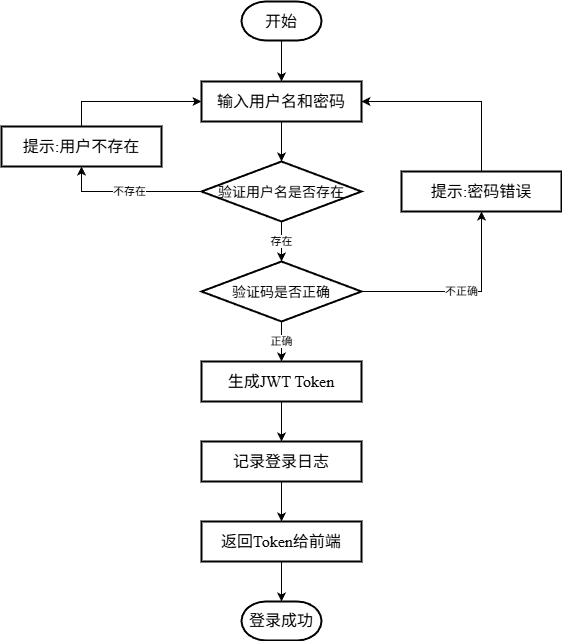

The diagram above was exported from draw.io. Its source (the exported page's mxGraphModel, read from the mxfile embedded in the PNG):
<mxGraphModel dx="1174" dy="1262" grid="1" gridSize="10" guides="1" tooltips="1" connect="1" arrows="1" fold="1" page="1" pageScale="1" pageWidth="827" pageHeight="1169" math="0" shadow="0">
  <root>
    <mxCell id="0" />
    <mxCell id="1" parent="0" />
    <mxCell id="anx8LPV8PzRxpbcYVi03-25" edge="1" parent="1" source="anx8LPV8PzRxpbcYVi03-22" style="edgeStyle=orthogonalEdgeStyle;rounded=0;orthogonalLoop=1;jettySize=auto;html=1;exitX=0.5;exitY=1;exitDx=0;exitDy=0;exitPerimeter=0;entryX=0.5;entryY=0;entryDx=0;entryDy=0;" target="anx8LPV8PzRxpbcYVi03-23">
      <mxGeometry relative="1" as="geometry" />
    </mxCell>
    <mxCell id="anx8LPV8PzRxpbcYVi03-22" parent="1" style="strokeWidth=2;html=1;shape=mxgraph.flowchart.terminator;whiteSpace=wrap;fontSize=16;fontFamily=Times New Roman;textDirection=ltr;labelBackgroundColor=none;" value="开始" vertex="1">
      <mxGeometry height="39" width="80" x="360" y="80" as="geometry" />
    </mxCell>
    <mxCell id="anx8LPV8PzRxpbcYVi03-23" parent="1" style="rounded=0;whiteSpace=wrap;html=1;strokeWidth=2;fontSize=16;fontFamily=Times New Roman;textDirection=ltr;" value="输入用户名和密码" vertex="1">
      <mxGeometry height="40" width="160" x="320" y="160" as="geometry" />
    </mxCell>
    <mxCell id="xtHJA5VfVXT3P4Dm-J54-9" edge="1" parent="1" source="anx8LPV8PzRxpbcYVi03-24" style="edgeStyle=orthogonalEdgeStyle;rounded=0;orthogonalLoop=1;jettySize=auto;html=1;exitX=0;exitY=0.5;exitDx=0;exitDy=0;exitPerimeter=0;entryX=0.5;entryY=1;entryDx=0;entryDy=0;fontFamily=Times New Roman;" target="xtHJA5VfVXT3P4Dm-J54-6" value="不存在">
      <mxGeometry relative="1" as="geometry">
        <mxPoint as="offset" />
      </mxGeometry>
    </mxCell>
    <mxCell id="anx8LPV8PzRxpbcYVi03-24" parent="1" style="strokeWidth=2;html=1;shape=mxgraph.flowchart.decision;whiteSpace=wrap;fontSize=16;fontFamily=Times New Roman;textDirection=ltr;" value="&lt;font style=&quot;font-size: 14px;&quot;&gt;验证用户名是否存在&lt;/font&gt;" vertex="1">
      <mxGeometry height="60" width="160" x="320" y="240" as="geometry" />
    </mxCell>
    <mxCell id="anx8LPV8PzRxpbcYVi03-26" edge="1" parent="1" source="anx8LPV8PzRxpbcYVi03-23" style="edgeStyle=orthogonalEdgeStyle;rounded=0;orthogonalLoop=1;jettySize=auto;html=1;exitX=0.5;exitY=1;exitDx=0;exitDy=0;entryX=0.5;entryY=0;entryDx=0;entryDy=0;entryPerimeter=0;" target="anx8LPV8PzRxpbcYVi03-24">
      <mxGeometry relative="1" as="geometry" />
    </mxCell>
    <mxCell id="xtHJA5VfVXT3P4Dm-J54-8" edge="1" parent="1" source="anx8LPV8PzRxpbcYVi03-27" style="edgeStyle=orthogonalEdgeStyle;rounded=0;orthogonalLoop=1;jettySize=auto;html=1;exitX=1;exitY=0.5;exitDx=0;exitDy=0;exitPerimeter=0;entryX=0.5;entryY=1;entryDx=0;entryDy=0;fontFamily=Times New Roman;" target="xtHJA5VfVXT3P4Dm-J54-5" value="不正确">
      <mxGeometry relative="1" as="geometry" />
    </mxCell>
    <mxCell id="xtHJA5VfVXT3P4Dm-J54-10" edge="1" parent="1" source="anx8LPV8PzRxpbcYVi03-27" style="edgeStyle=orthogonalEdgeStyle;rounded=0;orthogonalLoop=1;jettySize=auto;html=1;exitX=0.5;exitY=1;exitDx=0;exitDy=0;exitPerimeter=0;entryX=0.5;entryY=0;entryDx=0;entryDy=0;fontFamily=Times New Roman;" target="xtHJA5VfVXT3P4Dm-J54-1" value="正确">
      <mxGeometry relative="1" as="geometry" />
    </mxCell>
    <mxCell id="anx8LPV8PzRxpbcYVi03-27" parent="1" style="strokeWidth=2;html=1;shape=mxgraph.flowchart.decision;whiteSpace=wrap;fontSize=16;fontFamily=Times New Roman;textDirection=ltr;" value="&lt;font style=&quot;font-size: 14px;&quot;&gt;验证码是否正确&lt;/font&gt;" vertex="1">
      <mxGeometry height="60" width="160" x="320" y="340" as="geometry" />
    </mxCell>
    <mxCell id="anx8LPV8PzRxpbcYVi03-28" edge="1" parent="1" source="anx8LPV8PzRxpbcYVi03-24" style="edgeStyle=orthogonalEdgeStyle;rounded=0;orthogonalLoop=1;jettySize=auto;html=1;exitX=0.5;exitY=1;exitDx=0;exitDy=0;exitPerimeter=0;entryX=0.5;entryY=0;entryDx=0;entryDy=0;entryPerimeter=0;fontFamily=Times New Roman;" target="anx8LPV8PzRxpbcYVi03-27" value="存在">
      <mxGeometry relative="1" as="geometry" />
    </mxCell>
    <mxCell id="xtHJA5VfVXT3P4Dm-J54-11" edge="1" parent="1" source="xtHJA5VfVXT3P4Dm-J54-1" style="edgeStyle=orthogonalEdgeStyle;rounded=0;orthogonalLoop=1;jettySize=auto;html=1;exitX=0.5;exitY=1;exitDx=0;exitDy=0;entryX=0.5;entryY=0;entryDx=0;entryDy=0;" target="xtHJA5VfVXT3P4Dm-J54-2">
      <mxGeometry relative="1" as="geometry" />
    </mxCell>
    <mxCell id="xtHJA5VfVXT3P4Dm-J54-1" parent="1" style="rounded=0;whiteSpace=wrap;html=1;strokeWidth=2;fontSize=16;fontFamily=Times New Roman;textDirection=ltr;" value="生成JWT Token" vertex="1">
      <mxGeometry height="40" width="160" x="320" y="440" as="geometry" />
    </mxCell>
    <mxCell id="xtHJA5VfVXT3P4Dm-J54-12" edge="1" parent="1" source="xtHJA5VfVXT3P4Dm-J54-2" style="edgeStyle=orthogonalEdgeStyle;rounded=0;orthogonalLoop=1;jettySize=auto;html=1;exitX=0.5;exitY=1;exitDx=0;exitDy=0;entryX=0.5;entryY=0;entryDx=0;entryDy=0;" target="xtHJA5VfVXT3P4Dm-J54-3">
      <mxGeometry relative="1" as="geometry" />
    </mxCell>
    <mxCell id="xtHJA5VfVXT3P4Dm-J54-2" parent="1" style="rounded=0;whiteSpace=wrap;html=1;strokeWidth=2;fontSize=16;fontFamily=Times New Roman;textDirection=ltr;" value="记录登录日志" vertex="1">
      <mxGeometry height="40" width="160" x="320" y="520" as="geometry" />
    </mxCell>
    <mxCell id="xtHJA5VfVXT3P4Dm-J54-3" parent="1" style="rounded=0;whiteSpace=wrap;html=1;strokeWidth=2;fontSize=16;fontFamily=Times New Roman;textDirection=ltr;" value="返回Token给前端" vertex="1">
      <mxGeometry height="40" width="160" x="320" y="600" as="geometry" />
    </mxCell>
    <mxCell id="xtHJA5VfVXT3P4Dm-J54-4" parent="1" style="strokeWidth=2;html=1;shape=mxgraph.flowchart.terminator;whiteSpace=wrap;fontSize=16;fontFamily=Times New Roman;textDirection=ltr;labelBackgroundColor=none;" value="登录成功" vertex="1">
      <mxGeometry height="39" width="80" x="360" y="680" as="geometry" />
    </mxCell>
    <mxCell id="xtHJA5VfVXT3P4Dm-J54-14" edge="1" parent="1" source="xtHJA5VfVXT3P4Dm-J54-5" style="edgeStyle=orthogonalEdgeStyle;rounded=0;orthogonalLoop=1;jettySize=auto;html=1;exitX=0.5;exitY=0;exitDx=0;exitDy=0;entryX=1;entryY=0.5;entryDx=0;entryDy=0;" target="anx8LPV8PzRxpbcYVi03-23">
      <mxGeometry relative="1" as="geometry" />
    </mxCell>
    <mxCell id="xtHJA5VfVXT3P4Dm-J54-5" parent="1" style="rounded=0;whiteSpace=wrap;html=1;strokeWidth=2;fontSize=16;fontFamily=Times New Roman;textDirection=ltr;" value="提示:密码错误" vertex="1">
      <mxGeometry height="40" width="160" x="520" y="250" as="geometry" />
    </mxCell>
    <mxCell id="xtHJA5VfVXT3P4Dm-J54-7" edge="1" parent="1" source="xtHJA5VfVXT3P4Dm-J54-6" style="edgeStyle=orthogonalEdgeStyle;rounded=0;orthogonalLoop=1;jettySize=auto;html=1;exitX=0.5;exitY=0;exitDx=0;exitDy=0;entryX=0;entryY=0.5;entryDx=0;entryDy=0;" target="anx8LPV8PzRxpbcYVi03-23">
      <mxGeometry relative="1" as="geometry" />
    </mxCell>
    <mxCell id="xtHJA5VfVXT3P4Dm-J54-6" parent="1" style="rounded=0;whiteSpace=wrap;html=1;strokeWidth=2;fontSize=16;fontFamily=Times New Roman;textDirection=ltr;" value="提示:用户不存在" vertex="1">
      <mxGeometry height="40" width="160" x="120" y="205" as="geometry" />
    </mxCell>
    <mxCell id="xtHJA5VfVXT3P4Dm-J54-13" edge="1" parent="1" source="xtHJA5VfVXT3P4Dm-J54-3" style="edgeStyle=orthogonalEdgeStyle;rounded=0;orthogonalLoop=1;jettySize=auto;html=1;exitX=0.5;exitY=1;exitDx=0;exitDy=0;entryX=0.5;entryY=0;entryDx=0;entryDy=0;entryPerimeter=0;" target="xtHJA5VfVXT3P4Dm-J54-4">
      <mxGeometry relative="1" as="geometry" />
    </mxCell>
  </root>
</mxGraphModel>